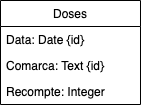

The diagram above was exported from draw.io. Its source (the exported page's mxGraphModel, read from the mxfile embedded in the PNG):
<mxGraphModel dx="1106" dy="997" grid="1" gridSize="10" guides="1" tooltips="1" connect="1" arrows="1" fold="1" page="1" pageScale="1" pageWidth="827" pageHeight="1169" math="0" shadow="0">
  <root>
    <mxCell id="0" />
    <mxCell id="1" parent="0" />
    <mxCell id="iGU8czVAGXrnSrqP9pAk-1" value="Doses" style="swimlane;fontStyle=0;childLayout=stackLayout;horizontal=1;startSize=26;horizontalStack=0;resizeParent=1;resizeParentMax=0;resizeLast=0;collapsible=1;marginBottom=0;" vertex="1" parent="1">
      <mxGeometry x="60" y="90" width="140" height="104" as="geometry" />
    </mxCell>
    <mxCell id="iGU8czVAGXrnSrqP9pAk-2" value="Data: Date {id}" style="text;strokeColor=none;fillColor=none;align=left;verticalAlign=top;spacingLeft=4;spacingRight=4;overflow=hidden;rotatable=0;points=[[0,0.5],[1,0.5]];portConstraint=eastwest;" vertex="1" parent="iGU8czVAGXrnSrqP9pAk-1">
      <mxGeometry y="26" width="140" height="26" as="geometry" />
    </mxCell>
    <mxCell id="iGU8czVAGXrnSrqP9pAk-3" value="Comarca: Text {id}" style="text;strokeColor=none;fillColor=none;align=left;verticalAlign=top;spacingLeft=4;spacingRight=4;overflow=hidden;rotatable=0;points=[[0,0.5],[1,0.5]];portConstraint=eastwest;" vertex="1" parent="iGU8czVAGXrnSrqP9pAk-1">
      <mxGeometry y="52" width="140" height="26" as="geometry" />
    </mxCell>
    <mxCell id="iGU8czVAGXrnSrqP9pAk-4" value="Recompte: Integer" style="text;strokeColor=none;fillColor=none;align=left;verticalAlign=top;spacingLeft=4;spacingRight=4;overflow=hidden;rotatable=0;points=[[0,0.5],[1,0.5]];portConstraint=eastwest;" vertex="1" parent="iGU8czVAGXrnSrqP9pAk-1">
      <mxGeometry y="78" width="140" height="26" as="geometry" />
    </mxCell>
  </root>
</mxGraphModel>